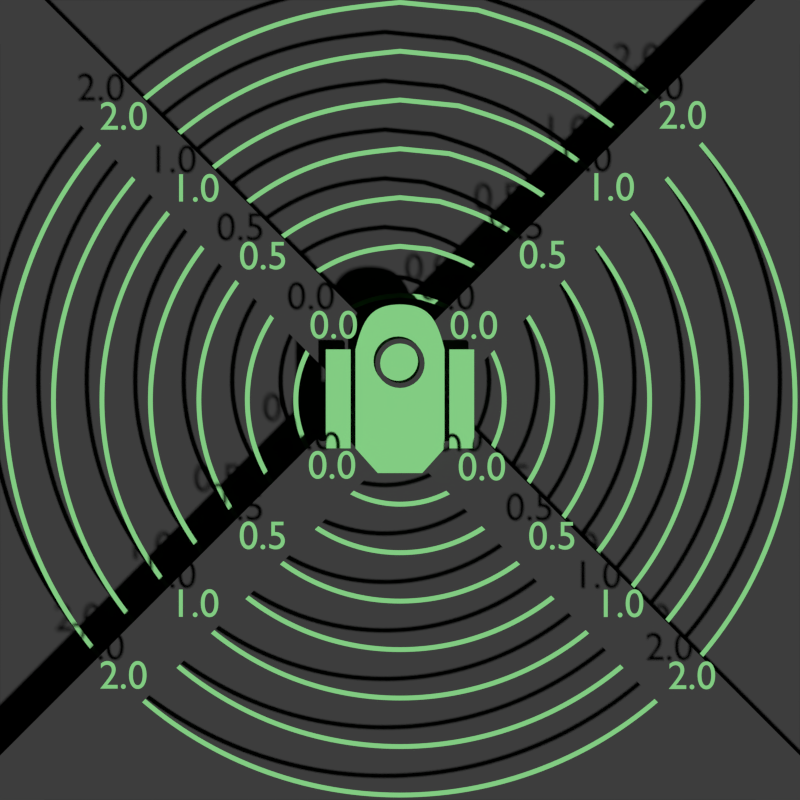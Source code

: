 # Source: illum_robot.blend  (saved by Blender 2.64.9; exported with 4.5.12 LTS)
import bpy
from mathutils import Matrix  # noqa: F401  (used for matrix-valued properties, if any)

bpy.ops.wm.read_factory_settings(use_empty=True)
scene = bpy.context.scene
scene.name = 'Scene'

# ---- collections
col_collection_1 = bpy.data.collections.new('Collection 1'); scene.collection.children.link(col_collection_1)

# ---- materials (node trees are filled in below, after node groups)
mat_fill = bpy.data.materials.new('fill')
mat_fill.alpha_threshold = 0.0
mat_fill.use_transparent_shadow = False
mat_fill.diffuse_color = (0.3666, 1.0, 0.3702, 1.0)
mat_fill.roughness = 0.5
mat_fill.line_color = (0.0, 0.0, 0.0, 1.0)
mat_fon = bpy.data.materials.new('fon')
mat_fon.alpha_threshold = 0.0
mat_fon.use_transparent_shadow = False
mat_fon.diffuse_color = (0.07658, 0.07658, 0.07658, 1.0)
mat_fon.roughness = 0.5
mat_fon.line_color = (0.0, 0.0, 0.0, 1.0)

# ---- material node trees

# ---- world
world_world = bpy.data.worlds.new('World'); scene.world = world_world
world_world.color = (0.0, 0.0, 0.0)
world_world.use_sun_shadow = False
world_world.sun_shadow_jitter_overblur = 0.0
world_world.cycles.sampling_method = 'MANUAL'
world_world.cycles.sample_map_resolution = 256

# ---- cameras
cam_camera = bpy.data.cameras.new('Camera')
cam_camera.type = 'ORTHO'
cam_camera.clip_end = 100.0
cam_camera.lens = 35.0
cam_camera.sensor_width = 32.0
cam_camera.sensor_height = 18.0
cam_camera.ortho_scale = 40.0
cam_camera.dof.focus_distance = 0.0
cam_camera.dof.aperture_fstop = 128.0

# ---- meshes
me_plane = bpy.data.meshes.new('Plane')
me_plane.from_pydata([(1.569, -80.0, 0.0), (-1.569, -80.0, 0.0), (1.569, 80.0, 0.0), (-1.569, 80.0, 0.0), (80.0, -1.569, 0.0), (80.0, 1.569, 0.0), (-80.0, 1.569, 0.0), (-80.0, -1.569, 0.0), (-76.86, -1.569, 0.0), (-76.86, 1.569, 0.0), (-73.73, -1.569, 0.0), (-73.73, 1.569, 0.0), (-70.59, -1.569, 0.0), (-70.59, 1.569, 0.0), (-67.45, -1.569, 0.0), (-67.45, 1.569, 0.0), (-64.31, -1.569, 0.0), (-64.31, 1.569, 0.0), (-61.18, -1.569, 0.0), (-61.18, 1.569, 0.0), (-58.04, -1.569, 0.0), (-58.04, 1.569, 0.0), (-54.9, -1.569, 0.0), (-54.9, 1.569, 0.0), (-51.76, -1.569, 0.0), (-51.76, 1.569, 0.0), (-48.63, -1.569, 0.0), (-48.63, 1.569, 0.0), (-45.49, -1.569, 0.0), (-45.49, 1.569, 0.0), (-42.35, -1.569, 0.0), (-42.35, 1.569, 0.0), (-39.22, -1.569, 0.0), (-39.22, 1.569, 0.0), (-36.08, -1.569, 0.0), (-36.08, 1.569, 0.0), (-32.94, -1.569, 0.0), (-32.94, 1.569, 0.0), (-29.8, -1.569, 0.0), (-29.8, 1.569, 0.0), (-26.67, -1.569, 0.0), (-26.67, 1.569, 0.0), (-23.53, -1.569, 0.0), (-23.53, 1.569, 0.0), (-20.39, -1.569, 0.0), (-20.39, 1.569, 0.0), (-17.25, -1.569, 0.0), (-17.25, 1.569, 0.0), (-14.12, -1.569, 0.0), (-14.12, 1.569, 0.0), (-10.98, -1.569, 0.0), (-10.98, 1.569, 0.0), (-7.843, -1.569, 0.0), (-7.843, 1.569, 0.0), (-4.706, -1.569, 0.0), (-4.706, 1.569, 0.0), (-1.569, -76.86, 0.0), (-1.569, -73.73, 0.0), (-1.569, -70.59, 0.0), (-1.569, -67.45, 0.0), (-1.569, -64.31, 0.0), (-1.569, -61.18, 0.0), (-1.569, -58.04, 0.0), (-1.569, -54.9, 0.0), (-1.569, -51.76, 0.0), (-1.569, -48.63, 0.0), (-1.569, -45.49, 0.0), (-1.569, -42.35, 0.0), (-1.569, -39.22, 0.0), (-1.569, -36.08, 0.0), (-1.569, -32.94, 0.0), (-1.569, -29.8, 0.0), (-1.569, -26.67, 0.0), (-1.569, -23.53, 0.0), (-1.569, -20.39, 0.0), (-1.569, -17.25, 0.0), (-1.569, -14.12, 0.0), (-1.569, -10.98, 0.0), (-1.569, -7.843, 0.0), (-1.569, -4.706, 0.0), (-1.569, -1.569, 0.0), (-1.569, 1.569, 0.0), (-1.569, 4.706, 0.0), (-1.569, 7.843, 0.0), (-1.569, 10.98, 0.0), (-1.569, 14.12, 0.0), (-1.569, 17.25, 0.0), (-1.569, 20.39, 0.0), (-1.569, 23.53, 0.0), (-1.569, 26.67, 0.0), (-1.569, 29.8, 0.0), (-1.569, 32.94, 0.0), (-1.569, 36.08, 0.0), (-1.569, 39.22, 0.0), (-1.569, 42.35, 0.0), (-1.569, 45.49, 0.0), (-1.569, 48.63, 0.0), (-1.569, 51.76, 0.0), (-1.569, 54.9, 0.0), (-1.569, 58.04, 0.0), (-1.569, 61.18, 0.0), (-1.569, 64.31, 0.0), (-1.569, 67.45, 0.0), (-1.569, 70.59, 0.0), (-1.569, 73.73, 0.0), (-1.569, 76.86, 0.0), (1.569, -76.86, 0.0), (1.569, -73.73, 0.0), (1.569, -70.59, 0.0), (1.569, -67.45, 0.0), (1.569, -64.31, 0.0), (1.569, -61.18, 0.0), (1.569, -58.04, 0.0), (1.569, -54.9, 0.0), (1.569, -51.76, 0.0), (1.569, -48.63, 0.0), (1.569, -45.49, 0.0), (1.569, -42.35, 0.0), (1.569, -39.22, 0.0), (1.569, -36.08, 0.0), (1.569, -32.94, 0.0), (1.569, -29.8, 0.0), (1.569, -26.67, 0.0), (1.569, -23.53, 0.0), (1.569, -20.39, 0.0), (1.569, -17.25, 0.0), (1.569, -14.12, 0.0), (1.569, -10.98, 0.0), (1.569, -7.843, 0.0), (1.569, -4.706, 0.0), (1.569, -1.569, 0.0), (1.569, 1.569, 0.0), (1.569, 4.706, 0.0), (1.569, 7.843, 0.0), (1.569, 10.98, 0.0), (1.569, 14.12, 0.0), (1.569, 17.25, 0.0), (1.569, 20.39, 0.0), (1.569, 23.53, 0.0), (1.569, 26.67, 0.0), (1.569, 29.8, 0.0), (1.569, 32.94, 0.0), (1.569, 36.08, 0.0), (1.569, 39.22, 0.0), (1.569, 42.35, 0.0), (1.569, 45.49, 0.0), (1.569, 48.63, 0.0), (1.569, 51.76, 0.0), (1.569, 54.9, 0.0), (1.569, 58.04, 0.0), (1.569, 61.18, 0.0), (1.569, 64.31, 0.0), (1.569, 67.45, 0.0), (1.569, 70.59, 0.0), (1.569, 73.73, 0.0), (1.569, 76.86, 0.0), (4.706, -1.569, 0.0), (4.706, 1.569, 0.0), (7.843, -1.569, 0.0), (7.843, 1.569, 0.0), (10.98, -1.569, 0.0), (10.98, 1.569, 0.0), (14.12, -1.569, 0.0), (14.12, 1.569, 0.0), (17.25, -1.569, 0.0), (17.25, 1.569, 0.0), (20.39, -1.569, 0.0), (20.39, 1.569, 0.0), (23.53, -1.569, 0.0), (23.53, 1.569, 0.0), (26.67, -1.569, 0.0), (26.67, 1.569, 0.0), (29.8, -1.569, 0.0), (29.8, 1.569, 0.0), (32.94, -1.569, 0.0), (32.94, 1.569, 0.0), (36.08, -1.569, 0.0), (36.08, 1.569, 0.0), (39.22, -1.569, 0.0), (39.22, 1.569, 0.0), (42.35, -1.569, 0.0), (42.35, 1.569, 0.0), (45.49, -1.569, 0.0), (45.49, 1.569, 0.0), (48.63, -1.569, 0.0), (48.63, 1.569, 0.0), (51.76, -1.569, 0.0), (51.76, 1.569, 0.0), (54.9, -1.569, 0.0), (54.9, 1.569, 0.0), (58.04, -1.569, 0.0), (58.04, 1.569, 0.0), (61.18, -1.569, 0.0), (61.18, 1.569, 0.0), (64.31, -1.569, 0.0), (64.31, 1.569, 0.0), (67.45, -1.569, 0.0), (67.45, 1.569, 0.0), (70.59, -1.569, 0.0), (70.59, 1.569, 0.0), (73.73, -1.569, 0.0), (73.73, 1.569, 0.0), (76.86, -1.569, 0.0), (76.86, 1.569, 0.0)], [], [(105, 155, 2, 3), (7, 8, 9, 6), (8, 10, 11, 9), (10, 12, 13, 11), (12, 14, 15, 13), (14, 16, 17, 15), (16, 18, 19, 17), (18, 20, 21, 19), (20, 22, 23, 21), (22, 24, 25, 23), (24, 26, 27, 25), (26, 28, 29, 27), (28, 30, 31, 29), (30, 32, 33, 31), (32, 34, 35, 33), (34, 36, 37, 35), (36, 38, 39, 37), (38, 40, 41, 39), (40, 42, 43, 41), (42, 44, 45, 43), (44, 46, 47, 45), (46, 48, 49, 47), (48, 50, 51, 49), (50, 52, 53, 51), (52, 54, 55, 53), (54, 80, 81, 55), (1, 0, 106, 56), (56, 106, 107, 57), (57, 107, 108, 58), (58, 108, 109, 59), (59, 109, 110, 60), (60, 110, 111, 61), (61, 111, 112, 62), (62, 112, 113, 63), (63, 113, 114, 64), (64, 114, 115, 65), (65, 115, 116, 66), (66, 116, 117, 67), (67, 117, 118, 68), (68, 118, 119, 69), (69, 119, 120, 70), (70, 120, 121, 71), (71, 121, 122, 72), (72, 122, 123, 73), (73, 123, 124, 74), (74, 124, 125, 75), (75, 125, 126, 76), (76, 126, 127, 77), (77, 127, 128, 78), (78, 128, 129, 79), (79, 129, 130, 80), (80, 130, 131, 81), (81, 131, 132, 82), (82, 132, 133, 83), (83, 133, 134, 84), (84, 134, 135, 85), (85, 135, 136, 86), (86, 136, 137, 87), (87, 137, 138, 88), (88, 138, 139, 89), (89, 139, 140, 90), (90, 140, 141, 91), (91, 141, 142, 92), (92, 142, 143, 93), (93, 143, 144, 94), (94, 144, 145, 95), (95, 145, 146, 96), (96, 146, 147, 97), (97, 147, 148, 98), (98, 148, 149, 99), (99, 149, 150, 100), (100, 150, 151, 101), (101, 151, 152, 102), (102, 152, 153, 103), (103, 153, 154, 104), (104, 154, 155, 105), (130, 156, 157, 131), (156, 158, 159, 157), (158, 160, 161, 159), (160, 162, 163, 161), (162, 164, 165, 163), (164, 166, 167, 165), (166, 168, 169, 167), (168, 170, 171, 169), (170, 172, 173, 171), (172, 174, 175, 173), (174, 176, 177, 175), (176, 178, 179, 177), (178, 180, 181, 179), (180, 182, 183, 181), (182, 184, 185, 183), (184, 186, 187, 185), (186, 188, 189, 187), (188, 190, 191, 189), (190, 192, 193, 191), (192, 194, 195, 193), (194, 196, 197, 195), (196, 198, 199, 197), (198, 200, 201, 199), (200, 202, 203, 201), (202, 4, 5, 203)])
me_plane.materials.append(mat_fon)
me_plane.use_remesh_preserve_volume = False
me_plane.use_remesh_preserve_attributes = False
me_plane.use_mirror_vertex_groups = False
me_plane.update()
me_circle_002 = bpy.data.meshes.new('Circle.002')
me_circle_002.from_pydata([(2.256e-06, 20.0, 0.0), (-3.902, 19.62, 0.0), (-7.654, 18.48, 0.0), (-11.11, 16.63, 0.0), (-14.14, 14.14, 0.0), (-16.63, 11.11, 0.0), (-18.48, 7.654, 0.0), (-19.62, 3.902, 0.0), (-20.0, -4.082e-06, 0.0), (-19.62, -3.902, 0.0), (-18.48, -7.654, 0.0), (-16.63, -11.11, 0.0), (-14.14, -14.14, 0.0), (-11.11, -16.63, 0.0), (-7.654, -18.48, 0.0), (-3.902, -19.62, 0.0), (8.773e-06, -20.0, 0.0), (3.902, -19.62, 0.0), (7.654, -18.48, 0.0), (11.11, -16.63, 0.0), (14.14, -14.14, 0.0), (16.63, -11.11, 0.0), (18.48, -7.654, 0.0), (19.62, -3.902, 0.0), (20.0, 1.372e-05, 0.0), (19.62, 3.902, 0.0), (18.48, 7.654, 0.0), (16.63, 11.11, 0.0), (14.14, 14.14, 0.0), (11.11, 16.63, 0.0), (7.654, 18.48, 0.0), (3.902, 19.62, 0.0), (10.98, -16.43, 0.0), (9.756, -14.6, 0.0), (9.621, -14.4, 0.0), (8.401, -12.57, 0.0), (8.266, -12.37, 0.0), (7.046, -10.55, 0.0), (6.911, -10.34, 0.0), (5.691, -8.517, 0.0), (5.556, -8.315, 0.0), (4.336, -6.49, 0.0), (4.201, -6.287, 0.0), (2.981, -4.462, 0.0), (2.846, -4.259, 0.0), (3.622, -3.622, 0.0), (3.794, -3.794, 0.0), (5.346, -5.346, 0.0), (5.519, -5.519, 0.0), (7.071, -7.071, 0.0), (7.244, -7.244, 0.0), (8.796, -8.796, 0.0), (8.968, -8.968, 0.0), (10.52, -10.52, 0.0), (10.69, -10.69, 0.0), (12.25, -12.25, 0.0), (12.42, -12.42, 0.0), (13.97, -13.97, 0.0), (-7.56, -18.25, 0.0), (-6.72, -16.22, 0.0), (-6.627, -16.0, 0.0), (-5.787, -13.97, 0.0), (-5.694, -13.75, 0.0), (-4.854, -11.72, 0.0), (-4.76, -11.49, 0.0), (-3.92, -9.464, 0.0), (-3.827, -9.239, 0.0), (-2.987, -7.211, 0.0), (-2.893, -6.985, 0.0), (-2.053, -4.957, 0.0), (-1.96, -4.732, 0.0), (-0.9992, -5.024, 0.0), (-1.047, -5.263, 0.0), (-1.475, -7.416, 0.0), (-1.523, -7.655, 0.0), (-1.951, -9.808, 0.0), (-1.998, -10.05, 0.0), (-2.427, -12.2, 0.0), (-2.474, -12.44, 0.0), (-2.903, -14.59, 0.0), (-2.95, -14.83, 0.0), (-3.378, -16.98, 0.0), (-3.426, -17.22, 0.0), (-3.854, -19.38, 0.0), (-19.38, -3.854, 0.0), (-17.22, -3.426, 0.0), (-16.98, -3.378, 0.0), (-14.83, -2.95, 0.0), (-14.59, -2.903, 0.0), (-12.44, -2.474, 0.0), (-12.2, -2.427, 0.0), (-10.05, -1.998, 0.0), (-9.808, -1.951, 0.0), (-7.655, -1.523, 0.0), (-7.416, -1.475, 0.0), (-5.263, -1.047, 0.0), (-5.024, -0.9992, 0.0), (-4.732, -1.96, 0.0), (-4.957, -2.053, 0.0), (-6.985, -2.893, 0.0), (-7.211, -2.987, 0.0), (-9.239, -3.827, 0.0), (-9.464, -3.92, 0.0), (-11.49, -4.76, 0.0), (-11.72, -4.854, 0.0), (-13.75, -5.694, 0.0), (-13.97, -5.787, 0.0), (-16.0, -6.627, 0.0), (-16.22, -6.72, 0.0), (-18.25, -7.56, 0.0), (-13.97, 13.97, 0.0), (-12.42, 12.42, 0.0), (-12.25, 12.25, 0.0), (-10.69, 10.69, 0.0), (-10.52, 10.52, 0.0), (-8.968, 8.968, 0.0), (-8.796, 8.796, 0.0), (-7.244, 7.244, 0.0), (-7.071, 7.071, 0.0), (-5.519, 5.519, 0.0), (-5.346, 5.346, 0.0), (-3.794, 3.794, 0.0), (-3.622, 3.622, 0.0), (-4.259, 2.846, 0.0), (-4.462, 2.981, 0.0), (-6.287, 4.201, 0.0), (-6.49, 4.336, 0.0), (-8.315, 5.556, 0.0), (-8.517, 5.691, 0.0), (-10.34, 6.911, 0.0), (-10.55, 7.046, 0.0), (-12.37, 8.266, 0.0), (-12.57, 8.401, 0.0), (-14.4, 9.621, 0.0), (-14.6, 9.756, 0.0), (-16.43, 10.98, 0.0), (7.56, 18.25, 0.0), (6.72, 16.22, 0.0), (6.627, 16.0, 0.0), (5.787, 13.97, 0.0), (5.694, 13.75, 0.0), (4.854, 11.72, 0.0), (4.76, 11.49, 0.0), (3.92, 9.464, 0.0), (3.827, 9.239, 0.0), (2.987, 7.211, 0.0), (2.893, 6.985, 0.0), (2.053, 4.957, 0.0), (1.96, 4.732, 0.0), (0.9992, 5.024, 0.0), (1.047, 5.263, 0.0), (1.475, 7.416, 0.0), (1.523, 7.655, 0.0), (1.951, 9.808, 0.0), (1.998, 10.05, 0.0), (2.427, 12.2, 0.0), (2.474, 12.44, 0.0), (2.903, 14.59, 0.0), (2.95, 14.83, 0.0), (3.378, 16.98, 0.0), (3.426, 17.22, 0.0), (3.854, 19.38, 0.0), (19.38, 3.854, 0.0), (17.22, 3.426, 0.0), (16.98, 3.378, 0.0), (14.83, 2.95, 0.0), (14.59, 2.903, 0.0), (12.44, 2.474, 0.0), (12.2, 2.427, 0.0), (10.05, 1.998, 0.0), (9.808, 1.951, 0.0), (7.655, 1.523, 0.0), (7.416, 1.475, 0.0), (5.263, 1.047, 0.0), (5.024, 0.9992, 0.0), (4.732, 1.96, 0.0), (4.957, 2.053, 0.0), (6.985, 2.893, 0.0), (7.211, 2.987, 0.0), (9.239, 3.827, 0.0), (9.464, 3.92, 0.0), (11.49, 4.76, 0.0), (11.72, 4.854, 0.0), (13.75, 5.694, 0.0), (13.97, 5.787, 0.0), (16.0, 6.627, 0.0), (16.22, 6.72, 0.0), (18.25, 7.56, 0.0), (4.259, -2.846, 0.0), (4.462, -2.981, 0.0), (6.287, -4.201, 0.0), (6.49, -4.336, 0.0), (8.315, -5.556, 0.0), (8.517, -5.691, 0.0), (10.34, -6.911, 0.0), (10.55, -7.046, 0.0), (12.37, -8.266, 0.0), (12.57, -8.401, 0.0), (14.4, -9.621, 0.0), (14.6, -9.756, 0.0), (16.43, -10.98, 0.0), (2.901e-06, -5.122, 0.0), (2.997e-06, -5.366, 0.0), (3.863e-06, -7.561, 0.0), (3.96e-06, -7.805, 0.0), (4.826e-06, -10.0, 0.0), (4.922e-06, -10.24, 0.0), (5.789e-06, -12.44, 0.0), (5.885e-06, -12.68, 0.0), (6.751e-06, -14.88, 0.0), (6.848e-06, -15.12, 0.0), (7.714e-06, -17.32, 0.0), (7.81e-06, -17.56, 0.0), (8.677e-06, -19.76, 0.0), (-4.259, -2.846, 0.0), (-4.462, -2.981, 0.0), (-6.287, -4.201, 0.0), (-6.49, -4.336, 0.0), (-8.315, -5.556, 0.0), (-8.517, -5.691, 0.0), (-10.34, -6.911, 0.0), (-10.55, -7.046, 0.0), (-12.37, -8.266, 0.0), (-12.57, -8.401, 0.0), (-14.4, -9.621, 0.0), (-14.6, -9.756, 0.0), (-16.43, -10.98, 0.0), (-4.732, 1.96, 0.0), (-4.957, 2.053, 0.0), (-6.985, 2.893, 0.0), (-7.211, 2.987, 0.0), (-9.239, 3.827, 0.0), (-9.464, 3.92, 0.0), (-11.49, 4.76, 0.0), (-11.72, 4.854, 0.0), (-13.75, 5.694, 0.0), (-13.97, 5.787, 0.0), (-16.0, 6.627, 0.0), (-16.22, 6.72, 0.0), (-18.25, 7.56, 0.0), (2.239e-06, 19.76, 0.0), (2.088e-06, 17.56, 0.0), (2.071e-06, 17.32, 0.0), (1.92e-06, 15.12, 0.0), (1.903e-06, 14.88, 0.0), (1.752e-06, 12.68, 0.0), (1.736e-06, 12.44, 0.0), (1.584e-06, 10.24, 0.0), (1.568e-06, 10.0, 0.0), (1.417e-06, 7.805, 0.0), (1.4e-06, 7.561, 0.0), (1.249e-06, 5.366, 0.0), (1.232e-06, 5.122, 0.0), (-0.9992, 5.024, 0.0), (-1.047, 5.263, 0.0), (-1.475, 7.416, 0.0), (-1.523, 7.655, 0.0), (-1.951, 9.808, 0.0), (-1.998, 10.05, 0.0), (-2.427, 12.2, 0.0), (-2.474, 12.44, 0.0), (-2.903, 14.59, 0.0), (-2.95, 14.83, 0.0), (-3.378, 16.98, 0.0), (-3.426, 17.22, 0.0), (-3.854, 19.38, 0.0), (4.259, 2.846, 0.0), (4.462, 2.981, 0.0), (6.287, 4.201, 0.0), (6.49, 4.336, 0.0), (8.315, 5.556, 0.0), (8.517, 5.691, 0.0), (10.34, 6.911, 0.0), (10.55, 7.046, 0.0), (12.37, 8.266, 0.0), (12.57, 8.401, 0.0), (14.4, 9.621, 0.0), (14.6, 9.756, 0.0), (16.43, 10.98, 0.0), (4.732, -1.96, 0.0), (4.957, -2.053, 0.0), (6.985, -2.893, 0.0), (7.211, -2.987, 0.0), (9.239, -3.827, 0.0), (9.464, -3.92, 0.0), (11.49, -4.76, 0.0), (11.72, -4.854, 0.0), (13.75, -5.694, 0.0), (13.97, -5.787, 0.0), (16.0, -6.627, 0.0), (16.22, -6.72, 0.0), (18.25, -7.56, 0.0), (0.9992, -5.024, 0.0), (1.047, -5.263, 0.0), (1.475, -7.416, 0.0), (1.523, -7.655, 0.0), (1.951, -9.808, 0.0), (1.998, -10.05, 0.0), (2.427, -12.2, 0.0), (2.474, -12.44, 0.0), (2.903, -14.59, 0.0), (2.95, -14.83, 0.0), (3.378, -16.98, 0.0), (3.426, -17.22, 0.0), (3.854, -19.38, 0.0), (-3.622, -3.622, 0.0), (-3.794, -3.794, 0.0), (-5.346, -5.346, 0.0), (-5.519, -5.519, 0.0), (-7.071, -7.071, 0.0), (-7.244, -7.244, 0.0), (-8.796, -8.796, 0.0), (-8.968, -8.968, 0.0), (-10.52, -10.52, 0.0), (-10.69, -10.69, 0.0), (-12.25, -12.25, 0.0), (-12.42, -12.42, 0.0), (-13.97, -13.97, 0.0), (-5.024, 0.9992, 0.0), (-5.263, 1.047, 0.0), (-7.416, 1.475, 0.0), (-7.655, 1.523, 0.0), (-9.808, 1.951, 0.0), (-10.05, 1.998, 0.0), (-12.2, 2.427, 0.0), (-12.44, 2.474, 0.0), (-14.59, 2.903, 0.0), (-14.83, 2.95, 0.0), (-16.98, 3.378, 0.0), (-17.22, 3.426, 0.0), (-19.38, 3.854, 0.0), (-1.96, 4.732, 0.0), (-2.053, 4.957, 0.0), (-2.893, 6.985, 0.0), (-2.987, 7.211, 0.0), (-3.827, 9.239, 0.0), (-3.92, 9.464, 0.0), (-4.76, 11.49, 0.0), (-4.854, 11.72, 0.0), (-5.694, 13.75, 0.0), (-5.787, 13.97, 0.0), (-6.627, 16.0, 0.0), (-6.72, 16.22, 0.0), (-7.56, 18.25, 0.0), (3.622, 3.622, 0.0), (3.794, 3.794, 0.0), (5.346, 5.346, 0.0), (5.519, 5.519, 0.0), (7.071, 7.071, 0.0), (7.244, 7.244, 0.0), (8.796, 8.796, 0.0), (8.968, 8.968, 0.0), (10.52, 10.52, 0.0), (10.69, 10.69, 0.0), (12.25, 12.25, 0.0), (12.42, 12.42, 0.0), (13.97, 13.97, 0.0), (5.024, -0.9992, 0.0), (5.263, -1.047, 0.0), (7.416, -1.475, 0.0), (7.655, -1.523, 0.0), (9.808, -1.951, 0.0), (10.05, -1.998, 0.0), (12.2, -2.427, 0.0), (12.44, -2.474, 0.0), (14.59, -2.903, 0.0), (14.83, -2.95, 0.0), (16.98, -3.378, 0.0), (17.22, -3.426, 0.0), (19.38, -3.854, 0.0), (1.96, -4.732, 0.0), (2.053, -4.957, 0.0), (2.893, -6.985, 0.0), (2.987, -7.211, 0.0), (3.827, -9.239, 0.0), (3.92, -9.464, 0.0), (4.76, -11.49, 0.0), (4.854, -11.72, 0.0), (5.694, -13.75, 0.0), (5.787, -13.97, 0.0), (6.627, -16.0, 0.0), (6.72, -16.22, 0.0), (7.56, -18.25, 0.0), (-2.846, -4.259, 0.0), (-2.981, -4.462, 0.0), (-4.201, -6.287, 0.0), (-4.336, -6.49, 0.0), (-5.556, -8.315, 0.0), (-5.691, -8.517, 0.0), (-6.911, -10.34, 0.0), (-7.046, -10.55, 0.0), (-8.266, -12.37, 0.0), (-8.401, -12.57, 0.0), (-9.621, -14.4, 0.0), (-9.756, -14.6, 0.0), (-10.98, -16.43, 0.0), (-5.122, -4.689e-07, 0.0), (-5.366, -5.281e-07, 0.0), (-7.561, -1.061e-06, 0.0), (-7.805, -1.12e-06, 0.0), (-10.0, -1.653e-06, 0.0), (-10.24, -1.713e-06, 0.0), (-12.44, -2.246e-06, 0.0), (-12.68, -2.305e-06, 0.0), (-14.88, -2.838e-06, 0.0), (-15.12, -2.897e-06, 0.0), (-17.32, -3.43e-06, 0.0), (-17.56, -3.489e-06, 0.0), (-19.76, -4.022e-06, 0.0), (-2.846, 4.259, 0.0), (-2.981, 4.462, 0.0), (-4.201, 6.287, 0.0), (-4.336, 6.49, 0.0), (-5.556, 8.315, 0.0), (-5.691, 8.517, 0.0), (-6.911, 10.34, 0.0), (-7.046, 10.55, 0.0), (-8.266, 12.37, 0.0), (-8.401, 12.57, 0.0), (-9.621, 14.4, 0.0), (-9.756, 14.6, 0.0), (-10.98, 16.43, 0.0), (2.846, 4.259, 0.0), (2.981, 4.462, 0.0), (4.201, 6.287, 0.0), (4.336, 6.49, 0.0), (5.556, 8.315, 0.0), (5.691, 8.517, 0.0), (6.911, 10.34, 0.0), (7.046, 10.55, 0.0), (8.266, 12.37, 0.0), (8.401, 12.57, 0.0), (9.621, 14.4, 0.0), (9.756, 14.6, 0.0), (10.98, 16.43, 0.0), (5.122, 4.09e-06, 0.0), (5.366, 4.248e-06, 0.0), (7.561, 5.669e-06, 0.0), (7.805, 5.827e-06, 0.0), (10.0, 7.248e-06, 0.0), (10.24, 7.405e-06, 0.0), (12.44, 8.826e-06, 0.0), (12.68, 8.984e-06, 0.0), (14.88, 1.041e-05, 0.0), (15.12, 1.056e-05, 0.0), (17.32, 1.198e-05, 0.0), (17.56, 1.214e-05, 0.0), (19.76, 1.356e-05, 0.0)], [], [(20, 19, 32, 57), (56, 33, 34, 55), (54, 35, 36, 53), (52, 37, 38, 51), (50, 39, 40, 49), (48, 41, 42, 47), (46, 43, 44, 45), (15, 14, 58, 83), (82, 59, 60, 81), (80, 61, 62, 79), (78, 63, 64, 77), (76, 65, 66, 75), (74, 67, 68, 73), (72, 69, 70, 71), (10, 9, 84, 109), (108, 85, 86, 107), (106, 87, 88, 105), (104, 89, 90, 103), (102, 91, 92, 101), (100, 93, 94, 99), (98, 95, 96, 97), (5, 4, 110, 135), (134, 111, 112, 133), (132, 113, 114, 131), (130, 115, 116, 129), (128, 117, 118, 127), (126, 119, 120, 125), (124, 121, 122, 123), (31, 30, 136, 161), (160, 137, 138, 159), (158, 139, 140, 157), (156, 141, 142, 155), (154, 143, 144, 153), (152, 145, 146, 151), (150, 147, 148, 149), (26, 25, 162, 187), (186, 163, 164, 185), (184, 165, 166, 183), (182, 167, 168, 181), (180, 169, 170, 179), (178, 171, 172, 177), (176, 173, 174, 175), (21, 20, 57, 200), (199, 56, 55, 198), (197, 54, 53, 196), (195, 52, 51, 194), (193, 50, 49, 192), (191, 48, 47, 190), (189, 46, 45, 188), (16, 15, 83, 213), (212, 82, 81, 211), (210, 80, 79, 209), (208, 78, 77, 207), (206, 76, 75, 205), (204, 74, 73, 203), (202, 72, 71, 201), (11, 10, 109, 226), (225, 108, 107, 224), (223, 106, 105, 222), (221, 104, 103, 220), (219, 102, 101, 218), (217, 100, 99, 216), (215, 98, 97, 214), (6, 5, 135, 239), (238, 134, 133, 237), (236, 132, 131, 235), (234, 130, 129, 233), (232, 128, 127, 231), (230, 126, 125, 229), (228, 124, 123, 227), (1, 0, 240, 265), (264, 241, 242, 263), (262, 243, 244, 261), (260, 245, 246, 259), (258, 247, 248, 257), (256, 249, 250, 255), (254, 251, 252, 253), (31, 0, 240, 161), (160, 241, 242, 159), (158, 243, 244, 157), (156, 245, 246, 155), (154, 247, 248, 153), (152, 249, 250, 151), (150, 251, 252, 149), (27, 26, 187, 278), (277, 186, 185, 276), (275, 184, 183, 274), (273, 182, 181, 272), (271, 180, 179, 270), (269, 178, 177, 268), (267, 176, 175, 266), (22, 21, 200, 291), (290, 199, 198, 289), (288, 197, 196, 287), (286, 195, 194, 285), (284, 193, 192, 283), (282, 191, 190, 281), (280, 189, 188, 279), (17, 16, 213, 304), (303, 212, 211, 302), (301, 210, 209, 300), (299, 208, 207, 298), (297, 206, 205, 296), (295, 204, 203, 294), (293, 202, 201, 292), (12, 11, 226, 317), (316, 225, 224, 315), (314, 223, 222, 313), (312, 221, 220, 311), (310, 219, 218, 309), (308, 217, 216, 307), (306, 215, 214, 305), (7, 6, 239, 330), (329, 238, 237, 328), (327, 236, 235, 326), (325, 234, 233, 324), (323, 232, 231, 322), (321, 230, 229, 320), (319, 228, 227, 318), (2, 1, 265, 343), (342, 264, 263, 341), (340, 262, 261, 339), (338, 260, 259, 337), (336, 258, 257, 335), (334, 256, 255, 333), (332, 254, 253, 331), (28, 27, 278, 356), (355, 277, 276, 354), (353, 275, 274, 352), (351, 273, 272, 350), (349, 271, 270, 348), (347, 269, 268, 346), (345, 267, 266, 344), (23, 22, 291, 369), (368, 290, 289, 367), (366, 288, 287, 365), (364, 286, 285, 363), (362, 284, 283, 361), (360, 282, 281, 359), (358, 280, 279, 357), (18, 17, 304, 382), (381, 303, 302, 380), (379, 301, 300, 378), (377, 299, 298, 376), (375, 297, 296, 374), (373, 295, 294, 372), (371, 293, 292, 370), (13, 12, 317, 395), (394, 316, 315, 393), (392, 314, 313, 391), (390, 312, 311, 389), (388, 310, 309, 387), (386, 308, 307, 385), (384, 306, 305, 383), (8, 7, 330, 408), (407, 329, 328, 406), (405, 327, 326, 404), (403, 325, 324, 402), (401, 323, 322, 400), (399, 321, 320, 398), (397, 319, 318, 396), (3, 2, 343, 421), (420, 342, 341, 419), (418, 340, 339, 417), (416, 338, 337, 415), (414, 336, 335, 413), (412, 334, 333, 411), (410, 332, 331, 409), (29, 28, 356, 434), (433, 355, 354, 432), (431, 353, 352, 430), (429, 351, 350, 428), (427, 349, 348, 426), (425, 347, 346, 424), (423, 345, 344, 422), (24, 23, 369, 447), (446, 368, 367, 445), (444, 366, 365, 443), (442, 364, 363, 441), (440, 362, 361, 439), (438, 360, 359, 437), (436, 358, 357, 435), (19, 18, 382, 32), (33, 381, 380, 34), (35, 379, 378, 36), (37, 377, 376, 38), (39, 375, 374, 40), (41, 373, 372, 42), (43, 371, 370, 44), (14, 13, 395, 58), (59, 394, 393, 60), (61, 392, 391, 62), (63, 390, 389, 64), (65, 388, 387, 66), (67, 386, 385, 68), (69, 384, 383, 70), (9, 8, 408, 84), (85, 407, 406, 86), (87, 405, 404, 88), (89, 403, 402, 90), (91, 401, 400, 92), (93, 399, 398, 94), (95, 397, 396, 96), (4, 3, 421, 110), (111, 420, 419, 112), (113, 418, 417, 114), (115, 416, 415, 116), (117, 414, 413, 118), (119, 412, 411, 120), (121, 410, 409, 122), (30, 29, 434, 136), (137, 433, 432, 138), (139, 431, 430, 140), (141, 429, 428, 142), (143, 427, 426, 144), (145, 425, 424, 146), (147, 423, 422, 148), (25, 24, 447, 162), (163, 446, 445, 164), (165, 444, 443, 166), (167, 442, 441, 168), (169, 440, 439, 170), (171, 438, 437, 172), (173, 436, 435, 174)])
_k = {(0, 1): 1.0, (1, 2): 1.0, (2, 3): 1.0, (3, 4): 1.0, (4, 5): 1.0, (5, 6): 1.0, (6, 7): 1.0, (7, 8): 1.0, (8, 9): 1.0, (9, 10): 1.0, (10, 11): 1.0, (11, 12): 1.0, (12, 13): 1.0, (13, 14): 1.0, (14, 15): 1.0, (15, 16): 1.0, (16, 17): 1.0, (17, 18): 1.0, (18, 19): 1.0, (19, 20): 1.0, (20, 21): 1.0, (21, 22): 1.0, (22, 23): 1.0, (23, 24): 1.0, (24, 25): 1.0, (25, 26): 1.0, (26, 27): 1.0, (27, 28): 1.0, (28, 29): 1.0, (29, 30): 1.0, (30, 31): 1.0, (0, 31): 1.0}
me_circle_002.attributes.new('crease_edge', 'FLOAT', 'EDGE').data.foreach_set('value', [_k.get((min(e.vertices), max(e.vertices)), 0.0) for e in me_circle_002.edges])
me_circle_002.materials.append(mat_fill)
me_circle_002.use_remesh_preserve_volume = False
me_circle_002.use_remesh_preserve_attributes = False
me_circle_002.use_mirror_vertex_groups = False
me_circle_002.update()
me_plane_005 = bpy.data.meshes.new('Plane.005')
me_plane_005.from_pydata([(4.0, -4.0, 0.0), (-4.0, -4.0, 0.0), (4.0, 4.0, 0.0), (-4.0, 4.0, 0.0)], [], [(1, 0, 2, 3)])
me_plane_005.materials.append(mat_fon)
me_plane_005.use_remesh_preserve_volume = False
me_plane_005.use_remesh_preserve_attributes = False
me_plane_005.use_mirror_vertex_groups = False
me_plane_005.update()
me_circle_001 = bpy.data.meshes.new('Circle.001')
me_circle_001.from_pydata([(0.0, 1.0, 0.0), (-0.1951, 0.9808, 0.0), (-0.3827, 0.9239, 0.0), (-0.5556, 0.8315, 0.0), (-0.7071, 0.7071, 0.0), (-0.8315, 0.5556, 0.0), (-0.9239, 0.3827, 0.0), (-0.9808, 0.1951, 0.0), (-1.0, 7.55e-08, 0.0), (-0.9808, -0.1951, 0.0), (-0.9239, -0.3827, 0.0), (-0.8315, -0.5556, 0.0), (-0.7071, -0.7071, 0.0), (-0.5556, -0.8315, 0.0), (-0.3827, -0.9239, 0.0), (-0.1951, -0.9808, 0.0), (3.258e-07, -1.0, 0.0), (0.1951, -0.9808, 0.0), (0.3827, -0.9239, 0.0), (0.5556, -0.8315, 0.0), (0.7071, -0.7071, 0.0), (0.8315, -0.5556, 0.0), (0.9239, -0.3827, 0.0), (0.9808, -0.1951, 0.0), (1.0, 9.656e-07, 0.0), (0.9808, 0.1951, 0.0), (0.9239, 0.3827, 0.0), (0.8315, 0.5556, 0.0), (0.7071, 0.7071, 0.0), (0.5556, 0.8315, 0.0), (0.3827, 0.9239, 0.0), (0.1951, 0.9808, 0.0), (-2.375e-08, 0.8, 0.0), (-0.1561, 0.7846, 0.0), (-0.3061, 0.7391, 0.0), (-0.4445, 0.6652, 0.0), (-0.5657, 0.5657, 0.0), (-0.6652, 0.4445, 0.0), (-0.7391, 0.3061, 0.0), (-0.7846, 0.1561, 0.0), (-0.8, 1.193e-07, 0.0), (-0.7846, -0.1561, 0.0), (-0.7391, -0.3061, 0.0), (-0.6652, -0.4445, 0.0), (-0.5657, -0.5657, 0.0), (-0.4445, -0.6652, 0.0), (-0.3061, -0.7391, 0.0), (-0.1561, -0.7846, 0.0), (2.369e-07, -0.8, 0.0), (0.1561, -0.7846, 0.0), (0.3061, -0.7391, 0.0), (0.4445, -0.6652, 0.0), (0.5657, -0.5657, 0.0), (0.6652, -0.4445, 0.0), (0.7391, -0.3061, 0.0), (0.7846, -0.1561, 0.0), (0.8, 8.313e-07, 0.0), (0.7846, 0.1561, 0.0), (0.7391, 0.3061, 0.0), (0.6652, 0.4445, 0.0), (0.5657, 0.5657, 0.0), (0.4445, 0.6652, 0.0), (0.3061, 0.7391, 0.0), (0.1561, 0.7846, 0.0)], [], [(20, 19, 51, 52), (15, 14, 46, 47), (10, 9, 41, 42), (5, 4, 36, 37), (31, 30, 62, 63), (26, 25, 57, 58), (21, 20, 52, 53), (16, 15, 47, 48), (11, 10, 42, 43), (6, 5, 37, 38), (1, 0, 32, 33), (31, 0, 32, 63), (27, 26, 58, 59), (22, 21, 53, 54), (17, 16, 48, 49), (12, 11, 43, 44), (7, 6, 38, 39), (2, 1, 33, 34), (28, 27, 59, 60), (23, 22, 54, 55), (18, 17, 49, 50), (13, 12, 44, 45), (8, 7, 39, 40), (3, 2, 34, 35), (29, 28, 60, 61), (24, 23, 55, 56), (19, 18, 50, 51), (14, 13, 45, 46), (9, 8, 40, 41), (4, 3, 35, 36), (30, 29, 61, 62), (25, 24, 56, 57)])
me_circle_001.materials.append(mat_fon)
me_circle_001.use_remesh_preserve_volume = False
me_circle_001.use_remesh_preserve_attributes = False
me_circle_001.use_mirror_vertex_groups = False
me_circle_001.update()
me_plane_004 = bpy.data.meshes.new('Plane.004')
me_plane_004.from_pydata([(1.8, -2.0, 0.0), (-1.8, -2.0, 0.0), (1.8, 2.0, 0.0), (-1.8, 2.0, 0.0), (3.0, -2.0, 0.0), (2.0, -2.0, 0.0), (3.0, 2.0, 0.0), (2.0, 2.0, 0.0), (-2.0, -2.0, 0.0), (-3.0, -2.0, 0.0), (-2.0, 2.0, 0.0), (-3.0, 2.0, 0.0), (0.9, -3.0, 0.0), (-0.9, -3.0, 0.0), (1.546, 3.0, 0.0), (-1.546, 3.0, 0.0), (0.9, 3.857, 0.0), (-0.9, 3.857, 0.0), (1.8, -2.0, -0.1041), (-1.8, -2.0, -0.1041), (1.8, 2.0, -0.1041), (-1.8, 2.0, -0.1041), (3.0, -2.0, -0.1041), (2.0, -2.0, -0.1041), (3.0, 2.0, -0.1041), (2.0, 2.0, -0.1041), (-2.0, -2.0, -0.1041), (-3.0, -2.0, -0.1041), (-2.0, 2.0, -0.1041), (-3.0, 2.0, -0.1041), (0.9, -3.0, -0.1041), (-0.9, -3.0, -0.1041), (1.546, 3.0, -0.1041), (-1.546, 3.0, -0.1041), (0.9, 3.857, -0.1041), (-0.9, 3.857, -0.1041)], [], [(1, 3, 2, 0), (5, 7, 6, 4), (9, 11, 10, 8), (0, 12, 13, 1), (3, 15, 14, 2), (15, 17, 16, 14), (19, 18, 20, 21), (23, 22, 24, 25), (27, 26, 28, 29), (18, 19, 31, 30), (21, 20, 32, 33), (33, 32, 34, 35), (17, 15, 33, 35), (12, 0, 18, 30), (9, 8, 26, 27), (0, 2, 20, 18), (10, 11, 29, 28), (3, 1, 19, 21), (2, 14, 32, 20), (8, 10, 28, 26), (5, 4, 22, 23), (15, 3, 21, 33), (11, 9, 27, 29), (6, 7, 25, 24), (16, 17, 35, 34), (13, 12, 30, 31), (4, 6, 24, 22), (14, 16, 34, 32), (1, 13, 31, 19), (7, 5, 23, 25)])
_k = {(0, 1): 1.0, (2, 3): 1.0, (0, 2): 1.0, (1, 3): 1.0, (4, 5): 1.0, (6, 7): 1.0, (4, 6): 1.0, (5, 7): 1.0, (8, 9): 1.0, (10, 11): 1.0, (8, 10): 1.0, (9, 11): 1.0, (12, 13): 1.0, (1, 13): 1.0, (0, 12): 1.0, (2, 14): 1.0, (3, 15): 1.0, (16, 17): 1.0, (14, 16): 1.0, (15, 17): 1.0, (18, 19): 1.0, (20, 21): 1.0, (18, 20): 1.0, (19, 21): 1.0, (22, 23): 1.0, (24, 25): 1.0, (22, 24): 1.0, (23, 25): 1.0, (26, 27): 1.0, (28, 29): 1.0, (26, 28): 1.0, (27, 29): 1.0, (30, 31): 1.0, (19, 31): 1.0, (18, 30): 1.0, (20, 32): 1.0, (21, 33): 1.0, (34, 35): 1.0, (32, 34): 1.0, (33, 35): 1.0, (0, 18): 1.0, (12, 30): 1.0, (8, 26): 1.0, (9, 27): 1.0, (2, 20): 1.0, (11, 29): 1.0, (10, 28): 1.0, (1, 19): 1.0, (3, 21): 1.0, (4, 22): 1.0, (5, 23): 1.0, (7, 25): 1.0, (6, 24): 1.0, (13, 31): 1.0}
me_plane_004.attributes.new('crease_edge', 'FLOAT', 'EDGE').data.foreach_set('value', [_k.get((min(e.vertices), max(e.vertices)), 0.0) for e in me_plane_004.edges])
me_plane_004.materials.append(mat_fill)
me_plane_004.use_remesh_preserve_volume = False
me_plane_004.use_remesh_preserve_attributes = False
me_plane_004.use_mirror_vertex_groups = False
me_plane_004.update()

# ---- curves / text
txt_text_015 = bpy.data.curves.new('Text.015', 'FONT')
txt_text_015.dimensions = '2D'
txt_text_015.body = '2.0'
txt_text_015.materials.append(mat_fill)
txt_text_015.use_path_clamp = True
txt_text_015.bevel_resolution = 0
txt_text_015.size = 2.0
txt_text_014 = bpy.data.curves.new('Text.014', 'FONT')
txt_text_014.dimensions = '2D'
txt_text_014.body = '1.0'
txt_text_014.materials.append(mat_fill)
txt_text_014.use_path_clamp = True
txt_text_014.bevel_resolution = 0
txt_text_014.size = 2.0
txt_text_013 = bpy.data.curves.new('Text.013', 'FONT')
txt_text_013.dimensions = '2D'
txt_text_013.body = '0.5'
txt_text_013.materials.append(mat_fill)
txt_text_013.use_path_clamp = True
txt_text_013.bevel_resolution = 0
txt_text_013.size = 2.0
txt_text_012 = bpy.data.curves.new('Text.012', 'FONT')
txt_text_012.dimensions = '2D'
txt_text_012.body = '0.0'
txt_text_012.materials.append(mat_fill)
txt_text_012.use_path_clamp = True
txt_text_012.bevel_resolution = 0
txt_text_012.size = 2.0
txt_text_011 = bpy.data.curves.new('Text.011', 'FONT')
txt_text_011.dimensions = '2D'
txt_text_011.body = '0.0'
txt_text_011.materials.append(mat_fill)
txt_text_011.use_path_clamp = True
txt_text_011.bevel_resolution = 0
txt_text_011.size = 2.0
txt_text_010 = bpy.data.curves.new('Text.010', 'FONT')
txt_text_010.dimensions = '2D'
txt_text_010.body = '0.5'
txt_text_010.materials.append(mat_fill)
txt_text_010.use_path_clamp = True
txt_text_010.bevel_resolution = 0
txt_text_010.size = 2.0
txt_text_009 = bpy.data.curves.new('Text.009', 'FONT')
txt_text_009.dimensions = '2D'
txt_text_009.body = '1.0'
txt_text_009.materials.append(mat_fill)
txt_text_009.use_path_clamp = True
txt_text_009.bevel_resolution = 0
txt_text_009.size = 2.0
txt_text_008 = bpy.data.curves.new('Text.008', 'FONT')
txt_text_008.dimensions = '2D'
txt_text_008.body = '2.0'
txt_text_008.materials.append(mat_fill)
txt_text_008.use_path_clamp = True
txt_text_008.bevel_resolution = 0
txt_text_008.size = 2.0
txt_text_007 = bpy.data.curves.new('Text.007', 'FONT')
txt_text_007.dimensions = '2D'
txt_text_007.body = '2.0'
txt_text_007.materials.append(mat_fill)
txt_text_007.use_path_clamp = True
txt_text_007.bevel_resolution = 0
txt_text_007.size = 2.0
txt_text_006 = bpy.data.curves.new('Text.006', 'FONT')
txt_text_006.dimensions = '2D'
txt_text_006.body = '1.0'
txt_text_006.materials.append(mat_fill)
txt_text_006.use_path_clamp = True
txt_text_006.bevel_resolution = 0
txt_text_006.size = 2.0
txt_text_005 = bpy.data.curves.new('Text.005', 'FONT')
txt_text_005.dimensions = '2D'
txt_text_005.body = '0.5'
txt_text_005.materials.append(mat_fill)
txt_text_005.use_path_clamp = True
txt_text_005.bevel_resolution = 0
txt_text_005.size = 2.0
txt_text_004 = bpy.data.curves.new('Text.004', 'FONT')
txt_text_004.dimensions = '2D'
txt_text_004.body = '0.0'
txt_text_004.materials.append(mat_fill)
txt_text_004.use_path_clamp = True
txt_text_004.bevel_resolution = 0
txt_text_004.size = 2.0
txt_text_003 = bpy.data.curves.new('Text.003', 'FONT')
txt_text_003.dimensions = '2D'
txt_text_003.body = '0.0'
txt_text_003.materials.append(mat_fill)
txt_text_003.use_path_clamp = True
txt_text_003.bevel_resolution = 0
txt_text_003.size = 2.0
txt_text_002 = bpy.data.curves.new('Text.002', 'FONT')
txt_text_002.dimensions = '2D'
txt_text_002.body = '0.5'
txt_text_002.materials.append(mat_fill)
txt_text_002.use_path_clamp = True
txt_text_002.bevel_resolution = 0
txt_text_002.size = 2.0
txt_text_001 = bpy.data.curves.new('Text.001', 'FONT')
txt_text_001.dimensions = '2D'
txt_text_001.body = '1.0'
txt_text_001.materials.append(mat_fill)
txt_text_001.use_path_clamp = True
txt_text_001.bevel_resolution = 0
txt_text_001.size = 2.0
txt_text = bpy.data.curves.new('Text', 'FONT')
txt_text.dimensions = '2D'
txt_text.body = '2.0'
txt_text.materials.append(mat_fill)
txt_text.use_path_clamp = True
txt_text.bevel_resolution = 0
txt_text.size = 2.0

# ---- objects
ob_text_015 = bpy.data.objects.new('Text.015', txt_text_015)
ob_text_014 = bpy.data.objects.new('Text.014', txt_text_014)
ob_text_013 = bpy.data.objects.new('Text.013', txt_text_013)
ob_text_012 = bpy.data.objects.new('Text.012', txt_text_012)
ob_text_011 = bpy.data.objects.new('Text.011', txt_text_011)
ob_text_010 = bpy.data.objects.new('Text.010', txt_text_010)
ob_text_009 = bpy.data.objects.new('Text.009', txt_text_009)
ob_text_008 = bpy.data.objects.new('Text.008', txt_text_008)
ob_text_007 = bpy.data.objects.new('Text.007', txt_text_007)
ob_text_006 = bpy.data.objects.new('Text.006', txt_text_006)
ob_text_005 = bpy.data.objects.new('Text.005', txt_text_005)
ob_text_004 = bpy.data.objects.new('Text.004', txt_text_004)
ob_text_003 = bpy.data.objects.new('Text.003', txt_text_003)
ob_text_002 = bpy.data.objects.new('Text.002', txt_text_002)
ob_text_001 = bpy.data.objects.new('Text.001', txt_text_001)
ob_text = bpy.data.objects.new('Text', txt_text)
ob_plane_002 = bpy.data.objects.new('Plane.002', me_plane)
ob_circle_001 = bpy.data.objects.new('Circle.001', me_circle_002)
ob_plane_001 = bpy.data.objects.new('Plane.001', me_plane_005)
ob_circle = bpy.data.objects.new('Circle', me_circle_001)
ob_plane = bpy.data.objects.new('Plane', me_plane_004)
ob_camera = bpy.data.objects.new('Camera', cam_camera)

# ---- transforms, parenting, visibility, modifiers, constraints
ob_text_015.location = (12.91, 13.57, 3.0)
ob_text_015.rotation_euler = (0.0, -0.0, 6.283)
ob_text_015.lineart.crease_threshold = 0.0
ob_text_014.location = (9.317, 9.979, 3.0)
ob_text_014.rotation_euler = (0.0, -0.0, 6.283)
ob_text_014.lineart.crease_threshold = 0.0
ob_text_013.location = (5.931, 6.593, 3.0)
ob_text_013.rotation_euler = (0.0, -0.0, 6.283)
ob_text_013.lineart.crease_threshold = 0.0
ob_text_012.location = (2.475, 3.068, 3.0)
ob_text_012.rotation_euler = (0.0, -0.0, 6.283)
ob_text_012.lineart.crease_threshold = 0.0
ob_text_011.location = (2.875, -4.01, 3.0)
ob_text_011.rotation_euler = (0.0, -0.0, 6.283)
ob_text_011.lineart.crease_threshold = 0.0
ob_text_010.location = (6.4, -7.465, 3.0)
ob_text_010.rotation_euler = (0.0, -0.0, 6.283)
ob_text_010.lineart.crease_threshold = 0.0
ob_text_009.location = (9.786, -10.85, 3.0)
ob_text_009.rotation_euler = (0.0, -0.0, 6.283)
ob_text_009.lineart.crease_threshold = 0.0
ob_text_008.location = (13.38, -14.45, 3.0)
ob_text_008.rotation_euler = (0.0, -0.0, 6.283)
ob_text_008.lineart.crease_threshold = 0.0
ob_text_007.location = (-15.05, -14.43, 3.0)
ob_text_007.rotation_euler = (0.0, -0.0, -1.192e-07)
ob_text_007.lineart.crease_threshold = 0.0
ob_text_006.location = (-11.46, -10.84, 3.0)
ob_text_006.rotation_euler = (0.0, -0.0, -1.192e-07)
ob_text_006.lineart.crease_threshold = 0.0
ob_text_005.location = (-8.073, -7.451, 3.0)
ob_text_005.rotation_euler = (0.0, -0.0, -1.192e-07)
ob_text_005.lineart.crease_threshold = 0.0
ob_text_004.location = (-4.617, -3.926, 3.0)
ob_text_004.rotation_euler = (0.0, -0.0, -1.192e-07)
ob_text_004.lineart.crease_threshold = 0.0
ob_text_003.location = (-4.534, 3.083, 3.0)
ob_text_003.lineart.crease_threshold = 0.0
ob_text_002.location = (-8.059, 6.538, 3.0)
ob_text_002.lineart.crease_threshold = 0.0
ob_text_001.location = (-11.45, 9.925, 3.0)
ob_text_001.lineart.crease_threshold = 0.0
ob_text.location = (-15.04, 13.52, 3.0)
ob_text.lineart.crease_threshold = 0.0
ob_plane_002.location = (0.0, 0.0, 1.5)
ob_plane_002.rotation_euler = (0.0, -0.0, 0.7854)
ob_plane_002.lineart.crease_threshold = 0.0
ob_circle_001.location = (0.0, 0.0, 1.0)
ob_circle_001.lineart.crease_threshold = 0.0
_m = ob_circle_001.modifiers.new('Subsurf', 'SUBSURF')
_m.uv_smooth = 'PRESERVE_CORNERS'
_m.levels = 3
_m.render_levels = 3
_m.show_only_control_edges = False
ob_plane_001.location = (0.0, 0.0, 0.0)
ob_plane_001.scale = (5.0, 5.0, 5.0)
ob_plane_001.lineart.crease_threshold = 0.0
ob_circle.location = (0.0, 1.835, 2.118)
ob_circle.scale = (1.236, 1.236, 1.236)
ob_circle.lineart.crease_threshold = 0.0
ob_plane.location = (0.0, 0.05471, 2.0)
ob_plane.scale = (1.236, 1.236, 1.236)
ob_plane.lineart.crease_threshold = 0.0
_m = ob_plane.modifiers.new('Subsurf', 'SUBSURF')
_m.uv_smooth = 'PRESERVE_CORNERS'
_m.levels = 3
_m.render_levels = 3
_m.show_only_control_edges = False
ob_camera.location = (0.0, 0.0, 10.0)
ob_camera.lock_rotations_4d = False
ob_camera.empty_display_type = 'ARROWS'
ob_camera.color = (0.0, 0.0, 0.0, 0.0)
ob_camera.display_type = 'WIRE'
ob_camera.lineart.crease_threshold = 0.0

# ---- collection membership
col_collection_1.objects.link(ob_text_015)
col_collection_1.objects.link(ob_text_014)
col_collection_1.objects.link(ob_text_013)
col_collection_1.objects.link(ob_text_012)
col_collection_1.objects.link(ob_text_011)
col_collection_1.objects.link(ob_text_010)
col_collection_1.objects.link(ob_text_009)
col_collection_1.objects.link(ob_text_008)
col_collection_1.objects.link(ob_text_007)
col_collection_1.objects.link(ob_text_006)
col_collection_1.objects.link(ob_text_005)
col_collection_1.objects.link(ob_text_004)
col_collection_1.objects.link(ob_text_003)
col_collection_1.objects.link(ob_text_002)
col_collection_1.objects.link(ob_text_001)
col_collection_1.objects.link(ob_text)
col_collection_1.objects.link(ob_plane_002)
col_collection_1.objects.link(ob_circle_001)
col_collection_1.objects.link(ob_plane_001)
col_collection_1.objects.link(ob_circle)
col_collection_1.objects.link(ob_plane)
col_collection_1.objects.link(ob_camera)

# ---- scene / render settings (as saved in the file)
scene.camera = ob_camera
scene.frame_start = 1; scene.frame_end = 250; scene.frame_set(1)
scene.render.engine = 'BLENDER_EEVEE_NEXT'
scene.render.image_settings.color_mode = 'RGB'
scene.render.image_settings.compression = 90
scene.render.resolution_x = 1024
scene.render.resolution_y = 1024
scene.render.dither_intensity = 0.0
scene.render.bake_margin = 2
scene.render.bake_bias = 0.0
scene.cycles.use_denoising = False
scene.cycles.samples = 10
scene.cycles.sampling_pattern = 'TABULATED_SOBOL'
scene.cycles.light_sampling_threshold = 0.0
scene.cycles.use_adaptive_sampling = False
scene.cycles.use_light_tree = False
scene.cycles.blur_glossy = 0.0
scene.cycles.volume_bounces = 1
scene.cycles.pixel_filter_type = 'GAUSSIAN'
scene.cycles.sample_clamp_indirect = 0.0
scene.view_settings.view_transform = 'Standard'
bpy.context.view_layer.update()

# ---- added for rendering (the .blend has no usable light): sun
light_auto_sun = bpy.data.lights.new('AutoSun', 'SUN')
light_auto_sun.energy = 3.0
light_auto_sun.angle = 0.0523599
ob_auto_sun = bpy.data.objects.new('AutoSun', light_auto_sun)
scene.collection.objects.link(ob_auto_sun)
ob_auto_sun.rotation_euler = (0.872665, 0.174533, 0.523599)
bpy.context.view_layer.update()
